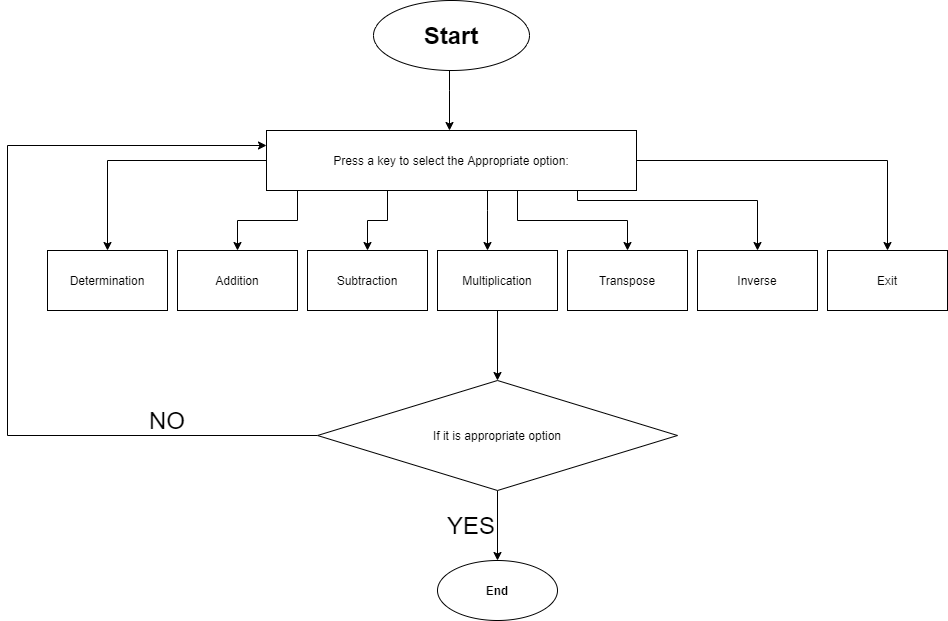

The diagram above was exported from draw.io. Its source (the exported page's mxGraphModel, read from the mxfile embedded in the PNG):
<mxGraphModel dx="1865" dy="579" grid="1" gridSize="10" guides="1" tooltips="1" connect="1" arrows="1" fold="1" page="1" pageScale="1" pageWidth="827" pageHeight="1169" math="0" shadow="0">
  <root>
    <mxCell id="0" />
    <mxCell id="1" parent="0" />
    <mxCell id="6yywYT5pMGi3FHbAB6w4-3" value="" style="edgeStyle=orthogonalEdgeStyle;rounded=0;orthogonalLoop=1;jettySize=auto;html=1;" edge="1" parent="1" source="6yywYT5pMGi3FHbAB6w4-1" target="6yywYT5pMGi3FHbAB6w4-2">
      <mxGeometry relative="1" as="geometry">
        <Array as="points">
          <mxPoint x="412" y="140" />
          <mxPoint x="412" y="140" />
        </Array>
      </mxGeometry>
    </mxCell>
    <mxCell id="6yywYT5pMGi3FHbAB6w4-1" value="&lt;font style=&quot;font-size: 24px&quot;&gt;&lt;b&gt;Start&lt;/b&gt;&lt;/font&gt;" style="ellipse;whiteSpace=wrap;html=1;" vertex="1" parent="1">
      <mxGeometry x="336" y="50" width="156" height="70" as="geometry" />
    </mxCell>
    <mxCell id="6yywYT5pMGi3FHbAB6w4-5" value="" style="edgeStyle=orthogonalEdgeStyle;rounded=0;orthogonalLoop=1;jettySize=auto;html=1;" edge="1" parent="1" source="6yywYT5pMGi3FHbAB6w4-2" target="6yywYT5pMGi3FHbAB6w4-4">
      <mxGeometry relative="1" as="geometry" />
    </mxCell>
    <mxCell id="6yywYT5pMGi3FHbAB6w4-7" value="" style="edgeStyle=orthogonalEdgeStyle;rounded=0;orthogonalLoop=1;jettySize=auto;html=1;exitX=0.5;exitY=1;exitDx=0;exitDy=0;" edge="1" parent="1" source="6yywYT5pMGi3FHbAB6w4-2" target="6yywYT5pMGi3FHbAB6w4-6">
      <mxGeometry relative="1" as="geometry">
        <Array as="points">
          <mxPoint x="260" y="240" />
          <mxPoint x="260" y="270" />
          <mxPoint x="200" y="270" />
        </Array>
      </mxGeometry>
    </mxCell>
    <mxCell id="6yywYT5pMGi3FHbAB6w4-9" value="" style="edgeStyle=orthogonalEdgeStyle;rounded=0;orthogonalLoop=1;jettySize=auto;html=1;" edge="1" parent="1" source="6yywYT5pMGi3FHbAB6w4-2" target="6yywYT5pMGi3FHbAB6w4-8">
      <mxGeometry relative="1" as="geometry">
        <Array as="points">
          <mxPoint x="350" y="270" />
          <mxPoint x="330" y="270" />
        </Array>
      </mxGeometry>
    </mxCell>
    <mxCell id="6yywYT5pMGi3FHbAB6w4-11" value="" style="edgeStyle=orthogonalEdgeStyle;rounded=0;orthogonalLoop=1;jettySize=auto;html=1;" edge="1" parent="1" source="6yywYT5pMGi3FHbAB6w4-2" target="6yywYT5pMGi3FHbAB6w4-12">
      <mxGeometry relative="1" as="geometry">
        <mxPoint x="450" y="290" as="targetPoint" />
        <Array as="points">
          <mxPoint x="450" y="260" />
          <mxPoint x="450" y="260" />
        </Array>
      </mxGeometry>
    </mxCell>
    <mxCell id="6yywYT5pMGi3FHbAB6w4-14" value="" style="edgeStyle=orthogonalEdgeStyle;rounded=0;orthogonalLoop=1;jettySize=auto;html=1;" edge="1" parent="1" source="6yywYT5pMGi3FHbAB6w4-2" target="6yywYT5pMGi3FHbAB6w4-13">
      <mxGeometry relative="1" as="geometry">
        <Array as="points">
          <mxPoint x="480" y="270" />
          <mxPoint x="590" y="270" />
        </Array>
      </mxGeometry>
    </mxCell>
    <mxCell id="6yywYT5pMGi3FHbAB6w4-16" value="" style="edgeStyle=orthogonalEdgeStyle;rounded=0;orthogonalLoop=1;jettySize=auto;html=1;" edge="1" parent="1" source="6yywYT5pMGi3FHbAB6w4-2" target="6yywYT5pMGi3FHbAB6w4-15">
      <mxGeometry relative="1" as="geometry">
        <Array as="points">
          <mxPoint x="540" y="250" />
          <mxPoint x="720" y="250" />
        </Array>
      </mxGeometry>
    </mxCell>
    <mxCell id="6yywYT5pMGi3FHbAB6w4-18" value="" style="edgeStyle=orthogonalEdgeStyle;rounded=0;orthogonalLoop=1;jettySize=auto;html=1;" edge="1" parent="1" source="6yywYT5pMGi3FHbAB6w4-2" target="6yywYT5pMGi3FHbAB6w4-17">
      <mxGeometry relative="1" as="geometry" />
    </mxCell>
    <mxCell id="6yywYT5pMGi3FHbAB6w4-2" value="Press a key to select the Appropriate option:" style="whiteSpace=wrap;html=1;" vertex="1" parent="1">
      <mxGeometry x="229" y="180" width="370" height="60" as="geometry" />
    </mxCell>
    <mxCell id="6yywYT5pMGi3FHbAB6w4-4" value="Determination" style="whiteSpace=wrap;html=1;" vertex="1" parent="1">
      <mxGeometry x="10" y="300" width="120" height="60" as="geometry" />
    </mxCell>
    <mxCell id="6yywYT5pMGi3FHbAB6w4-6" value="Addition" style="whiteSpace=wrap;html=1;" vertex="1" parent="1">
      <mxGeometry x="140" y="300" width="120" height="60" as="geometry" />
    </mxCell>
    <mxCell id="6yywYT5pMGi3FHbAB6w4-8" value="Subtraction" style="whiteSpace=wrap;html=1;" vertex="1" parent="1">
      <mxGeometry x="270" y="300" width="120" height="60" as="geometry" />
    </mxCell>
    <mxCell id="6yywYT5pMGi3FHbAB6w4-20" value="" style="edgeStyle=orthogonalEdgeStyle;rounded=0;orthogonalLoop=1;jettySize=auto;html=1;" edge="1" parent="1" source="6yywYT5pMGi3FHbAB6w4-12" target="6yywYT5pMGi3FHbAB6w4-19">
      <mxGeometry relative="1" as="geometry" />
    </mxCell>
    <mxCell id="6yywYT5pMGi3FHbAB6w4-12" value="Multiplication" style="rounded=0;whiteSpace=wrap;html=1;" vertex="1" parent="1">
      <mxGeometry x="400" y="300" width="120" height="60" as="geometry" />
    </mxCell>
    <mxCell id="6yywYT5pMGi3FHbAB6w4-13" value="Transpose" style="whiteSpace=wrap;html=1;" vertex="1" parent="1">
      <mxGeometry x="530" y="300" width="120" height="60" as="geometry" />
    </mxCell>
    <mxCell id="6yywYT5pMGi3FHbAB6w4-15" value="Inverse" style="whiteSpace=wrap;html=1;" vertex="1" parent="1">
      <mxGeometry x="660" y="300" width="120" height="60" as="geometry" />
    </mxCell>
    <mxCell id="6yywYT5pMGi3FHbAB6w4-17" value="Exit" style="whiteSpace=wrap;html=1;" vertex="1" parent="1">
      <mxGeometry x="790" y="300" width="120" height="60" as="geometry" />
    </mxCell>
    <mxCell id="6yywYT5pMGi3FHbAB6w4-22" value="" style="edgeStyle=orthogonalEdgeStyle;rounded=0;orthogonalLoop=1;jettySize=auto;html=1;" edge="1" parent="1" source="6yywYT5pMGi3FHbAB6w4-19" target="6yywYT5pMGi3FHbAB6w4-21">
      <mxGeometry relative="1" as="geometry" />
    </mxCell>
    <mxCell id="6yywYT5pMGi3FHbAB6w4-26" style="edgeStyle=orthogonalEdgeStyle;rounded=0;orthogonalLoop=1;jettySize=auto;html=1;exitX=0;exitY=0.5;exitDx=0;exitDy=0;entryX=0;entryY=0.25;entryDx=0;entryDy=0;" edge="1" parent="1" source="6yywYT5pMGi3FHbAB6w4-19" target="6yywYT5pMGi3FHbAB6w4-2">
      <mxGeometry relative="1" as="geometry">
        <mxPoint x="260" y="150" as="targetPoint" />
        <Array as="points">
          <mxPoint x="-30" y="485" />
          <mxPoint x="-30" y="195" />
        </Array>
      </mxGeometry>
    </mxCell>
    <mxCell id="6yywYT5pMGi3FHbAB6w4-19" value="If it is appropriate option" style="rhombus;whiteSpace=wrap;html=1;rounded=0;" vertex="1" parent="1">
      <mxGeometry x="280" y="430" width="360" height="110" as="geometry" />
    </mxCell>
    <mxCell id="6yywYT5pMGi3FHbAB6w4-21" value="&lt;b&gt;End&lt;/b&gt;" style="ellipse;whiteSpace=wrap;html=1;rounded=0;" vertex="1" parent="1">
      <mxGeometry x="400" y="610" width="120" height="60" as="geometry" />
    </mxCell>
    <mxCell id="6yywYT5pMGi3FHbAB6w4-23" value="&lt;font style=&quot;font-size: 24px&quot;&gt;YES&lt;/font&gt;" style="text;html=1;strokeColor=none;fillColor=none;align=center;verticalAlign=middle;whiteSpace=wrap;rounded=0;" vertex="1" parent="1">
      <mxGeometry x="414" y="565" width="40" height="20" as="geometry" />
    </mxCell>
    <mxCell id="6yywYT5pMGi3FHbAB6w4-27" value="&lt;font style=&quot;font-size: 24px&quot;&gt;NO&lt;/font&gt;" style="text;html=1;strokeColor=none;fillColor=none;align=center;verticalAlign=middle;whiteSpace=wrap;rounded=0;" vertex="1" parent="1">
      <mxGeometry x="110" y="460" width="40" height="20" as="geometry" />
    </mxCell>
  </root>
</mxGraphModel>